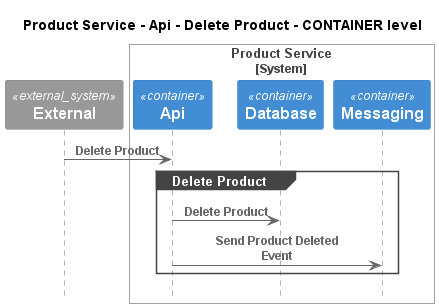

The diagram above was rendered by PlantUML. Its source (embedded in the PNG):
@startuml
!pragma layout smetana
!include ..\..\..\..\..\..\.c4s\C4_Sequence.puml

title Product Service - Api - Delete Product - CONTAINER level

System_Ext(C4InterFlow.SoftwareSystems.ExternalSystem, "External", "")

System_Boundary(ECommercePlatform.SoftwareSystems.ProductService, "Product Service")
    Container(ECommercePlatform.SoftwareSystems.ProductService.Containers.Api, "Api", "", "")
    Container(ECommercePlatform.SoftwareSystems.ProductService.Containers.Database, "Database", "", "")
    Container(ECommercePlatform.SoftwareSystems.ProductService.Containers.Messaging, "Messaging", "", "")
Boundary_End()

Rel(C4InterFlow.SoftwareSystems.ExternalSystem, ECommercePlatform.SoftwareSystems.ProductService.Containers.Api, "Delete Product")
group Delete Product
Rel(ECommercePlatform.SoftwareSystems.ProductService.Containers.Api, ECommercePlatform.SoftwareSystems.ProductService.Containers.Database, "Delete Product")
Rel(ECommercePlatform.SoftwareSystems.ProductService.Containers.Api, ECommercePlatform.SoftwareSystems.ProductService.Containers.Messaging, "Send Product Deleted Event")
end


@enduml